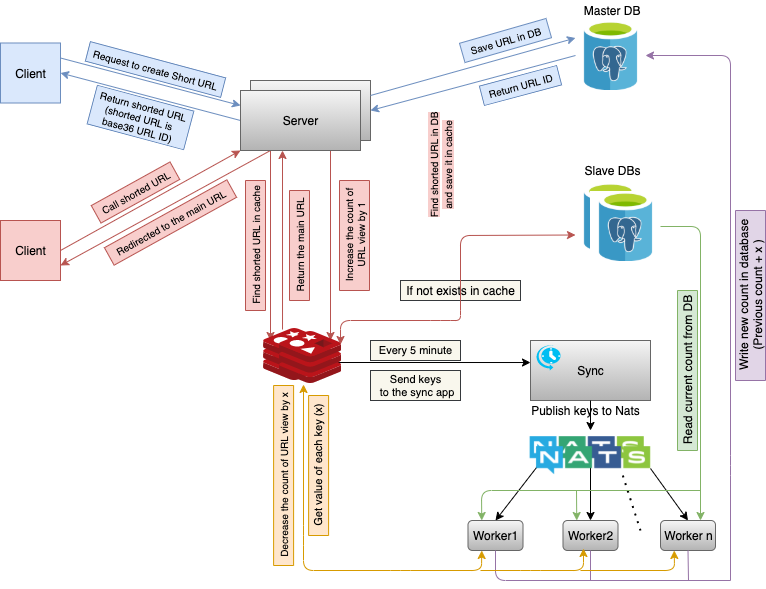

The diagram above was exported from draw.io. Its source (the exported page's mxGraphModel, read from the mxfile embedded in the PNG):
<mxGraphModel dx="706" dy="460" grid="1" gridSize="10" guides="1" tooltips="1" connect="1" arrows="1" fold="1" page="1" pageScale="1" pageWidth="827" pageHeight="1169" math="0" shadow="0">
  <root>
    <mxCell id="0" />
    <mxCell id="1" parent="0" />
    <mxCell id="D58T1FMPdYWyIxsWX4XD-1" value="" style="whiteSpace=wrap;html=1;aspect=fixed;fillColor=#dae8fc;strokeColor=#6c8ebf;" parent="1" vertex="1">
      <mxGeometry x="60" y="162.5" width="60" height="60" as="geometry" />
    </mxCell>
    <mxCell id="D58T1FMPdYWyIxsWX4XD-5" value="Client" style="text;html=1;resizable=0;autosize=1;align=center;verticalAlign=middle;points=[];fillColor=none;strokeColor=none;rounded=0;" parent="1" vertex="1">
      <mxGeometry x="65" y="182.5" width="50" height="20" as="geometry" />
    </mxCell>
    <mxCell id="D58T1FMPdYWyIxsWX4XD-17" value="" style="rounded=0;whiteSpace=wrap;html=1;fillColor=#f5f5f5;strokeColor=#666666;gradientColor=#b3b3b3;" parent="1" vertex="1">
      <mxGeometry x="590" y="460" width="120" height="60" as="geometry" />
    </mxCell>
    <mxCell id="D58T1FMPdYWyIxsWX4XD-20" value="&amp;nbsp;Master DB" style="text;html=1;resizable=0;autosize=1;align=center;verticalAlign=middle;points=[];fillColor=none;strokeColor=none;rounded=0;" parent="1" vertex="1">
      <mxGeometry x="630" y="120" width="80" height="20" as="geometry" />
    </mxCell>
    <mxCell id="D58T1FMPdYWyIxsWX4XD-21" value="Slave DBs" style="text;html=1;resizable=0;autosize=1;align=center;verticalAlign=middle;points=[];fillColor=none;strokeColor=none;rounded=0;" parent="1" vertex="1">
      <mxGeometry x="636.5" y="280" width="70" height="20" as="geometry" />
    </mxCell>
    <mxCell id="D58T1FMPdYWyIxsWX4XD-29" value="Request to create Short URL" style="text;html=1;resizable=0;autosize=1;align=center;verticalAlign=middle;points=[];fillColor=#dae8fc;strokeColor=#6c8ebf;rounded=0;rotation=15;fontSize=10;" parent="1" vertex="1">
      <mxGeometry x="145" y="179" width="140" height="20" as="geometry" />
    </mxCell>
    <mxCell id="D58T1FMPdYWyIxsWX4XD-32" value="Return shorted URL&lt;br&gt;(shorted URL is &lt;br&gt;base36 URL ID)" style="text;html=1;resizable=0;autosize=1;align=center;verticalAlign=middle;points=[];fillColor=#dae8fc;strokeColor=#6c8ebf;rounded=0;rotation=15;fontSize=10;" parent="1" vertex="1">
      <mxGeometry x="150" y="217" width="100" height="40" as="geometry" />
    </mxCell>
    <mxCell id="D58T1FMPdYWyIxsWX4XD-33" value="" style="endArrow=classic;html=1;entryX=1;entryY=0.5;entryDx=0;entryDy=0;fillColor=#dae8fc;strokeColor=#6c8ebf;exitX=0;exitY=0.5;exitDx=0;exitDy=0;" parent="1" source="D58T1FMPdYWyIxsWX4XD-100" target="D58T1FMPdYWyIxsWX4XD-1" edge="1">
      <mxGeometry width="50" height="50" relative="1" as="geometry">
        <mxPoint x="300" y="253" as="sourcePoint" />
        <mxPoint x="440" y="280" as="targetPoint" />
      </mxGeometry>
    </mxCell>
    <mxCell id="D58T1FMPdYWyIxsWX4XD-34" value="" style="endArrow=classic;html=1;exitX=1;exitY=0.25;exitDx=0;exitDy=0;fillColor=#dae8fc;strokeColor=#6c8ebf;entryX=0;entryY=0.25;entryDx=0;entryDy=0;" parent="1" source="D58T1FMPdYWyIxsWX4XD-1" target="D58T1FMPdYWyIxsWX4XD-100" edge="1">
      <mxGeometry width="50" height="50" relative="1" as="geometry">
        <mxPoint x="390" y="330" as="sourcePoint" />
        <mxPoint x="300" y="178" as="targetPoint" />
      </mxGeometry>
    </mxCell>
    <mxCell id="D58T1FMPdYWyIxsWX4XD-35" value="" style="whiteSpace=wrap;html=1;aspect=fixed;fillColor=#f8cecc;strokeColor=#b85450;" parent="1" vertex="1">
      <mxGeometry x="60" y="340" width="60" height="60" as="geometry" />
    </mxCell>
    <mxCell id="D58T1FMPdYWyIxsWX4XD-36" value="Client" style="text;html=1;resizable=0;autosize=1;align=center;verticalAlign=middle;points=[];fillColor=none;strokeColor=none;rounded=0;" parent="1" vertex="1">
      <mxGeometry x="65" y="360" width="50" height="20" as="geometry" />
    </mxCell>
    <mxCell id="D58T1FMPdYWyIxsWX4XD-37" value="" style="endArrow=classic;html=1;exitX=1;exitY=0.5;exitDx=0;exitDy=0;fillColor=#f8cecc;strokeColor=#b85450;entryX=0;entryY=1;entryDx=0;entryDy=0;" parent="1" source="D58T1FMPdYWyIxsWX4XD-35" target="D58T1FMPdYWyIxsWX4XD-100" edge="1">
      <mxGeometry width="50" height="50" relative="1" as="geometry">
        <mxPoint x="390" y="330" as="sourcePoint" />
        <mxPoint x="290" y="268" as="targetPoint" />
      </mxGeometry>
    </mxCell>
    <mxCell id="D58T1FMPdYWyIxsWX4XD-38" value="" style="endArrow=classic;html=1;entryX=1;entryY=0.75;entryDx=0;entryDy=0;fillColor=#f8cecc;strokeColor=#b85450;exitX=0.25;exitY=1;exitDx=0;exitDy=0;" parent="1" source="D58T1FMPdYWyIxsWX4XD-100" target="D58T1FMPdYWyIxsWX4XD-35" edge="1">
      <mxGeometry width="50" height="50" relative="1" as="geometry">
        <mxPoint x="290" y="283" as="sourcePoint" />
        <mxPoint x="440" y="280" as="targetPoint" />
      </mxGeometry>
    </mxCell>
    <mxCell id="D58T1FMPdYWyIxsWX4XD-39" value="" style="endArrow=classic;html=1;fillColor=#f8cecc;strokeColor=#b85450;exitX=0.25;exitY=1;exitDx=0;exitDy=0;" parent="1" source="D58T1FMPdYWyIxsWX4XD-100" edge="1">
      <mxGeometry width="50" height="50" relative="1" as="geometry">
        <mxPoint x="352" y="190" as="sourcePoint" />
        <mxPoint x="330" y="460" as="targetPoint" />
      </mxGeometry>
    </mxCell>
    <mxCell id="D58T1FMPdYWyIxsWX4XD-40" value="" style="endArrow=classic;html=1;fillColor=#f8cecc;strokeColor=#b85450;exitX=0.048;exitY=-0.038;exitDx=0;exitDy=0;exitPerimeter=0;" parent="1" source="D58T1FMPdYWyIxsWX4XD-113" edge="1">
      <mxGeometry width="50" height="50" relative="1" as="geometry">
        <mxPoint x="360" y="60" as="sourcePoint" />
        <mxPoint x="342" y="270" as="targetPoint" />
      </mxGeometry>
    </mxCell>
    <mxCell id="D58T1FMPdYWyIxsWX4XD-41" value="Call shorted URL" style="text;html=1;resizable=0;autosize=1;align=center;verticalAlign=middle;points=[];rounded=0;rotation=331;fillColor=#f8cecc;strokeColor=#b85450;fontSize=10;" parent="1" vertex="1">
      <mxGeometry x="150" y="302" width="90" height="20" as="geometry" />
    </mxCell>
    <mxCell id="D58T1FMPdYWyIxsWX4XD-42" value="Redirected to the main URL" style="text;html=1;resizable=0;autosize=1;align=center;verticalAlign=middle;points=[];rounded=0;rotation=331;fillColor=#f8cecc;strokeColor=#b85450;fontSize=10;" parent="1" vertex="1">
      <mxGeometry x="160" y="332" width="140" height="20" as="geometry" />
    </mxCell>
    <mxCell id="D58T1FMPdYWyIxsWX4XD-43" value="Find shorted URL in cache" style="text;html=1;resizable=0;autosize=1;align=center;verticalAlign=middle;points=[];fillColor=#f8cecc;strokeColor=#b85450;rounded=0;rotation=-90;fontSize=10;" parent="1" vertex="1">
      <mxGeometry x="250" y="355" width="130" height="20" as="geometry" />
    </mxCell>
    <mxCell id="D58T1FMPdYWyIxsWX4XD-44" value="Return the main URL" style="text;html=1;resizable=0;autosize=1;align=center;verticalAlign=middle;points=[];fillColor=#f8cecc;strokeColor=#b85450;rounded=0;rotation=-90;fontSize=10;" parent="1" vertex="1">
      <mxGeometry x="304" y="355" width="110" height="20" as="geometry" />
    </mxCell>
    <mxCell id="D58T1FMPdYWyIxsWX4XD-46" value="Sync" style="text;html=1;resizable=0;autosize=1;align=center;verticalAlign=middle;points=[];fillColor=none;strokeColor=none;rounded=0;" parent="1" vertex="1">
      <mxGeometry x="630" y="480" width="40" height="20" as="geometry" />
    </mxCell>
    <mxCell id="D58T1FMPdYWyIxsWX4XD-47" value="" style="endArrow=classic;html=1;exitX=0.75;exitY=1;exitDx=0;exitDy=0;fillColor=#f8cecc;strokeColor=#b85450;" parent="1" source="D58T1FMPdYWyIxsWX4XD-100" edge="1">
      <mxGeometry width="50" height="50" relative="1" as="geometry">
        <mxPoint x="380" y="282.5" as="sourcePoint" />
        <mxPoint x="390" y="460" as="targetPoint" />
      </mxGeometry>
    </mxCell>
    <mxCell id="D58T1FMPdYWyIxsWX4XD-48" value="Increase the count of&lt;br style=&quot;font-size: 10px;&quot;&gt;URL view&amp;nbsp;by 1" style="text;html=1;resizable=0;autosize=1;align=center;verticalAlign=middle;points=[];fillColor=#f8cecc;strokeColor=#b85450;rounded=0;rotation=-90;fontSize=10;" parent="1" vertex="1">
      <mxGeometry x="359" y="340" width="110" height="30" as="geometry" />
    </mxCell>
    <mxCell id="D58T1FMPdYWyIxsWX4XD-49" value="" style="endArrow=classic;html=1;entryX=0;entryY=0.367;entryDx=0;entryDy=0;entryPerimeter=0;" parent="1" target="D58T1FMPdYWyIxsWX4XD-17" edge="1">
      <mxGeometry width="50" height="50" relative="1" as="geometry">
        <mxPoint x="380" y="482" as="sourcePoint" />
        <mxPoint x="580" y="482" as="targetPoint" />
      </mxGeometry>
    </mxCell>
    <mxCell id="D58T1FMPdYWyIxsWX4XD-51" value="Every 5 minute" style="text;html=1;resizable=0;autosize=1;align=center;verticalAlign=middle;points=[];fillColor=#f9f7ed;rounded=0;fontSize=11;strokeColor=#36393d;" parent="1" vertex="1">
      <mxGeometry x="430" y="460" width="90" height="20" as="geometry" />
    </mxCell>
    <mxCell id="D58T1FMPdYWyIxsWX4XD-52" value="Send keys&lt;br style=&quot;font-size: 11px;&quot;&gt;&amp;nbsp;to the sync app" style="text;html=1;resizable=0;autosize=1;align=center;verticalAlign=middle;points=[];rounded=0;fontSize=11;fillColor=#f9f7ed;strokeColor=#36393d;" parent="1" vertex="1">
      <mxGeometry x="430" y="490" width="90" height="30" as="geometry" />
    </mxCell>
    <mxCell id="D58T1FMPdYWyIxsWX4XD-56" value="" style="endArrow=classic;html=1;exitX=0.5;exitY=1;exitDx=0;exitDy=0;" parent="1" source="D58T1FMPdYWyIxsWX4XD-17" edge="1">
      <mxGeometry width="50" height="50" relative="1" as="geometry">
        <mxPoint x="490" y="390" as="sourcePoint" />
        <mxPoint x="650" y="550" as="targetPoint" />
      </mxGeometry>
    </mxCell>
    <mxCell id="D58T1FMPdYWyIxsWX4XD-57" value="" style="endArrow=classic;html=1;fillColor=#e1d5e7;strokeColor=#9673a6;entryX=1;entryY=0.5;entryDx=0;entryDy=0;" parent="1" target="D58T1FMPdYWyIxsWX4XD-109" edge="1">
      <mxGeometry width="50" height="50" relative="1" as="geometry">
        <mxPoint x="790" y="700" as="sourcePoint" />
        <mxPoint x="722.03" y="183.82" as="targetPoint" />
        <Array as="points">
          <mxPoint x="790" y="585" />
          <mxPoint x="790" y="175" />
        </Array>
      </mxGeometry>
    </mxCell>
    <mxCell id="D58T1FMPdYWyIxsWX4XD-59" value="" style="rounded=1;whiteSpace=wrap;html=1;gradientColor=#b3b3b3;fillColor=#f5f5f5;strokeColor=#666666;" parent="1" vertex="1">
      <mxGeometry x="527.5" y="640" width="55" height="30" as="geometry" />
    </mxCell>
    <mxCell id="D58T1FMPdYWyIxsWX4XD-61" value="" style="rounded=1;whiteSpace=wrap;html=1;gradientColor=#b3b3b3;fillColor=#f5f5f5;strokeColor=#666666;" parent="1" vertex="1">
      <mxGeometry x="622.5" y="640" width="55" height="30" as="geometry" />
    </mxCell>
    <mxCell id="D58T1FMPdYWyIxsWX4XD-62" value="" style="rounded=1;whiteSpace=wrap;html=1;gradientColor=#b3b3b3;fillColor=#f5f5f5;strokeColor=#666666;" parent="1" vertex="1">
      <mxGeometry x="720" y="640" width="55" height="30" as="geometry" />
    </mxCell>
    <mxCell id="D58T1FMPdYWyIxsWX4XD-64" value="Worker1" style="text;html=1;resizable=0;autosize=1;align=center;verticalAlign=middle;points=[];rounded=0;" parent="1" vertex="1">
      <mxGeometry x="525" y="645" width="60" height="20" as="geometry" />
    </mxCell>
    <mxCell id="D58T1FMPdYWyIxsWX4XD-65" value="Worker n" style="text;html=1;resizable=0;autosize=1;align=center;verticalAlign=middle;points=[];fillColor=none;strokeColor=none;rounded=0;" parent="1" vertex="1">
      <mxGeometry x="717.5" y="645" width="60" height="20" as="geometry" />
    </mxCell>
    <mxCell id="D58T1FMPdYWyIxsWX4XD-66" value="Worker2" style="text;html=1;resizable=0;autosize=1;align=center;verticalAlign=middle;points=[];fillColor=none;strokeColor=none;rounded=0;" parent="1" vertex="1">
      <mxGeometry x="620" y="645" width="60" height="20" as="geometry" />
    </mxCell>
    <mxCell id="D58T1FMPdYWyIxsWX4XD-67" value="" style="endArrow=classic;html=1;exitX=0.07;exitY=1.038;exitDx=0;exitDy=0;entryX=0.5;entryY=0;entryDx=0;entryDy=0;exitPerimeter=0;" parent="1" source="D58T1FMPdYWyIxsWX4XD-115" target="D58T1FMPdYWyIxsWX4XD-59" edge="1">
      <mxGeometry width="50" height="50" relative="1" as="geometry">
        <mxPoint x="610" y="572.5" as="sourcePoint" />
        <mxPoint x="530" y="460" as="targetPoint" />
      </mxGeometry>
    </mxCell>
    <mxCell id="D58T1FMPdYWyIxsWX4XD-68" value="" style="endArrow=classic;html=1;entryX=0.5;entryY=0;entryDx=0;entryDy=0;" parent="1" target="D58T1FMPdYWyIxsWX4XD-61" edge="1">
      <mxGeometry width="50" height="50" relative="1" as="geometry">
        <mxPoint x="650" y="585" as="sourcePoint" />
        <mxPoint x="530" y="460" as="targetPoint" />
      </mxGeometry>
    </mxCell>
    <mxCell id="D58T1FMPdYWyIxsWX4XD-69" value="" style="endArrow=classic;html=1;entryX=0.5;entryY=0;entryDx=0;entryDy=0;" parent="1" target="D58T1FMPdYWyIxsWX4XD-62" edge="1">
      <mxGeometry width="50" height="50" relative="1" as="geometry">
        <mxPoint x="710" y="588" as="sourcePoint" />
        <mxPoint x="530" y="460" as="targetPoint" />
      </mxGeometry>
    </mxCell>
    <mxCell id="D58T1FMPdYWyIxsWX4XD-76" value="Write new count in database&lt;br&gt;(Previous count + x )" style="text;html=1;resizable=0;autosize=1;align=center;verticalAlign=middle;points=[];fillColor=#e1d5e7;strokeColor=#9673a6;rounded=0;rotation=-90;" parent="1" vertex="1">
      <mxGeometry x="725" y="400" width="170" height="30" as="geometry" />
    </mxCell>
    <mxCell id="D58T1FMPdYWyIxsWX4XD-77" value="" style="endArrow=none;html=1;exitX=0.5;exitY=1;exitDx=0;exitDy=0;fillColor=#e1d5e7;strokeColor=#9673a6;" parent="1" source="D58T1FMPdYWyIxsWX4XD-59" edge="1">
      <mxGeometry width="50" height="50" relative="1" as="geometry">
        <mxPoint x="560" y="730" as="sourcePoint" />
        <mxPoint x="790" y="700" as="targetPoint" />
        <Array as="points">
          <mxPoint x="555" y="700" />
        </Array>
      </mxGeometry>
    </mxCell>
    <mxCell id="D58T1FMPdYWyIxsWX4XD-78" value="" style="endArrow=none;html=1;exitX=0.5;exitY=1;exitDx=0;exitDy=0;fillColor=#e1d5e7;strokeColor=#9673a6;" parent="1" source="D58T1FMPdYWyIxsWX4XD-62" edge="1">
      <mxGeometry width="50" height="50" relative="1" as="geometry">
        <mxPoint x="480" y="510" as="sourcePoint" />
        <mxPoint x="748" y="700" as="targetPoint" />
      </mxGeometry>
    </mxCell>
    <mxCell id="D58T1FMPdYWyIxsWX4XD-79" value="" style="endArrow=none;html=1;exitX=0.5;exitY=1;exitDx=0;exitDy=0;fillColor=#e1d5e7;strokeColor=#9673a6;" parent="1" source="D58T1FMPdYWyIxsWX4XD-61" edge="1">
      <mxGeometry width="50" height="50" relative="1" as="geometry">
        <mxPoint x="480" y="510" as="sourcePoint" />
        <mxPoint x="650" y="700" as="targetPoint" />
      </mxGeometry>
    </mxCell>
    <mxCell id="D58T1FMPdYWyIxsWX4XD-82" value="" style="endArrow=none;dashed=1;html=1;dashPattern=1 3;strokeWidth=2;exitX=0.75;exitY=1;exitDx=0;exitDy=0;" parent="1" source="D58T1FMPdYWyIxsWX4XD-120" edge="1">
      <mxGeometry width="50" height="50" relative="1" as="geometry">
        <mxPoint x="670" y="595" as="sourcePoint" />
        <mxPoint x="700" y="650" as="targetPoint" />
      </mxGeometry>
    </mxCell>
    <mxCell id="D58T1FMPdYWyIxsWX4XD-83" value="" style="endArrow=classic;exitX=1;exitY=0.5;exitDx=0;exitDy=0;fillColor=#d5e8d4;strokeColor=#82b366;" parent="1" source="D58T1FMPdYWyIxsWX4XD-111" edge="1">
      <mxGeometry width="50" height="50" relative="1" as="geometry">
        <mxPoint x="703" y="341" as="sourcePoint" />
        <mxPoint x="760" y="640" as="targetPoint" />
        <Array as="points">
          <mxPoint x="760" y="346" />
        </Array>
      </mxGeometry>
    </mxCell>
    <mxCell id="D58T1FMPdYWyIxsWX4XD-87" value="Read current count from DB" style="text;html=1;resizable=0;autosize=1;align=center;verticalAlign=middle;points=[];fillColor=#d5e8d4;strokeColor=#82b366;rounded=0;rotation=-90;" parent="1" vertex="1">
      <mxGeometry x="667" y="480" width="160" height="20" as="geometry" />
    </mxCell>
    <mxCell id="D58T1FMPdYWyIxsWX4XD-91" value="Get value of each key (x)" style="text;html=1;resizable=0;autosize=1;align=center;verticalAlign=middle;points=[];fillColor=#ffe6cc;strokeColor=#d79b00;rounded=0;rotation=-90;fontSize=11;" parent="1" vertex="1">
      <mxGeometry x="308.1" y="575" width="140" height="20" as="geometry" />
    </mxCell>
    <mxCell id="D58T1FMPdYWyIxsWX4XD-92" value="Publish keys to Nats" style="text;html=1;resizable=0;autosize=1;align=center;verticalAlign=middle;points=[];fillColor=none;strokeColor=none;rounded=0;" parent="1" vertex="1">
      <mxGeometry x="585" y="520" width="120" height="20" as="geometry" />
    </mxCell>
    <mxCell id="D58T1FMPdYWyIxsWX4XD-99" value="" style="rounded=0;whiteSpace=wrap;html=1;gradientColor=#b3b3b3;fillColor=#f5f5f5;strokeColor=#666666;" parent="1" vertex="1">
      <mxGeometry x="310" y="200" width="120" height="60" as="geometry" />
    </mxCell>
    <mxCell id="D58T1FMPdYWyIxsWX4XD-100" value="" style="rounded=0;whiteSpace=wrap;html=1;gradientColor=#b3b3b3;fillColor=#f5f5f5;strokeColor=#666666;" parent="1" vertex="1">
      <mxGeometry x="300" y="210" width="120" height="60" as="geometry" />
    </mxCell>
    <mxCell id="D58T1FMPdYWyIxsWX4XD-104" value="Save URL in DB" style="text;html=1;resizable=0;autosize=1;align=center;verticalAlign=middle;points=[];fillColor=#dae8fc;strokeColor=#6c8ebf;rounded=0;rotation=344;fontSize=10;" parent="1" vertex="1">
      <mxGeometry x="520" y="150" width="90" height="20" as="geometry" />
    </mxCell>
    <mxCell id="D58T1FMPdYWyIxsWX4XD-105" value="Server" style="text;html=1;resizable=0;autosize=1;align=center;verticalAlign=middle;points=[];fillColor=none;strokeColor=none;rounded=0;" parent="1" vertex="1">
      <mxGeometry x="335" y="230" width="50" height="20" as="geometry" />
    </mxCell>
    <mxCell id="D58T1FMPdYWyIxsWX4XD-106" value="" style="aspect=fixed;html=1;points=[];align=center;image;fontSize=12;image=img/lib/mscae/Cache_Redis_Product.svg;" parent="1" vertex="1">
      <mxGeometry x="323.1" y="448" width="61.9" height="52" as="geometry" />
    </mxCell>
    <mxCell id="D58T1FMPdYWyIxsWX4XD-107" value="" style="verticalLabelPosition=bottom;html=1;verticalAlign=top;align=center;strokeColor=none;fillColor=#00BEF2;shape=mxgraph.azure.scheduler;pointerEvents=1;" parent="1" vertex="1">
      <mxGeometry x="595" y="464" width="25" height="26" as="geometry" />
    </mxCell>
    <mxCell id="D58T1FMPdYWyIxsWX4XD-109" value="" style="shape=image;imageAspect=0;aspect=fixed;verticalLabelPosition=bottom;verticalAlign=top;fontSize=11;image=data:image/png,(base64 omitted: 6828 chars);" parent="1" vertex="1">
      <mxGeometry x="635" y="140" width="70" height="70" as="geometry" />
    </mxCell>
    <mxCell id="D58T1FMPdYWyIxsWX4XD-110" value="" style="shape=image;imageAspect=0;aspect=fixed;verticalLabelPosition=bottom;verticalAlign=top;fontSize=11;image=data:image/png,(base64 omitted: 6828 chars);" parent="1" vertex="1">
      <mxGeometry x="635" y="302" width="70" height="70" as="geometry" />
    </mxCell>
    <mxCell id="D58T1FMPdYWyIxsWX4XD-111" value="" style="shape=image;imageAspect=0;aspect=fixed;verticalLabelPosition=bottom;verticalAlign=top;fontSize=11;image=data:image/png,(base64 omitted: 6828 chars);" parent="1" vertex="1">
      <mxGeometry x="650" y="311" width="70" height="70" as="geometry" />
    </mxCell>
    <mxCell id="D58T1FMPdYWyIxsWX4XD-113" value="" style="aspect=fixed;html=1;points=[];align=center;image;fontSize=12;image=img/lib/mscae/Cache_Redis_Product.svg;" parent="1" vertex="1">
      <mxGeometry x="339.05" y="451" width="61.9" height="52" as="geometry" />
    </mxCell>
    <mxCell id="D58T1FMPdYWyIxsWX4XD-115" value="" style="shape=image;imageAspect=0;aspect=fixed;verticalLabelPosition=bottom;verticalAlign=top;fontSize=11;image=data:image/png,(base64 omitted: 29248 chars);" parent="1" vertex="1">
      <mxGeometry x="588.5799999999999" y="555" width="116.42" height="30" as="geometry" />
    </mxCell>
    <mxCell id="D58T1FMPdYWyIxsWX4XD-116" value="" style="endArrow=classic;startArrow=classic;html=1;fontSize=11;exitX=0.387;exitY=1.019;exitDx=0;exitDy=0;exitPerimeter=0;entryX=0.25;entryY=1;entryDx=0;entryDy=0;fillColor=#ffe6cc;strokeColor=#d79b00;" parent="1" source="D58T1FMPdYWyIxsWX4XD-113" target="D58T1FMPdYWyIxsWX4XD-59" edge="1">
      <mxGeometry width="50" height="50" relative="1" as="geometry">
        <mxPoint x="490" y="590" as="sourcePoint" />
        <mxPoint x="570" y="690" as="targetPoint" />
        <Array as="points">
          <mxPoint x="363" y="655" />
          <mxPoint x="363" y="690" />
          <mxPoint x="460" y="690" />
          <mxPoint x="541" y="690" />
        </Array>
      </mxGeometry>
    </mxCell>
    <mxCell id="D58T1FMPdYWyIxsWX4XD-117" value="" style="endArrow=classic;html=1;fontSize=11;entryX=0.383;entryY=1.15;entryDx=0;entryDy=0;entryPerimeter=0;fillColor=#ffe6cc;strokeColor=#d79b00;" parent="1" target="D58T1FMPdYWyIxsWX4XD-66" edge="1">
      <mxGeometry width="50" height="50" relative="1" as="geometry">
        <mxPoint x="540" y="690" as="sourcePoint" />
        <mxPoint x="636" y="670" as="targetPoint" />
        <Array as="points">
          <mxPoint x="590" y="690" />
          <mxPoint x="643" y="690" />
        </Array>
      </mxGeometry>
    </mxCell>
    <mxCell id="D58T1FMPdYWyIxsWX4XD-118" value="" style="endArrow=classic;html=1;fontSize=11;entryX=0.25;entryY=1;entryDx=0;entryDy=0;fillColor=#ffe6cc;strokeColor=#d79b00;" parent="1" target="D58T1FMPdYWyIxsWX4XD-62" edge="1">
      <mxGeometry width="50" height="50" relative="1" as="geometry">
        <mxPoint x="640" y="690" as="sourcePoint" />
        <mxPoint x="770" y="680" as="targetPoint" />
        <Array as="points">
          <mxPoint x="734" y="690" />
        </Array>
      </mxGeometry>
    </mxCell>
    <mxCell id="D58T1FMPdYWyIxsWX4XD-119" value="Decrease the count of URL view by x" style="text;html=1;resizable=0;autosize=1;align=center;verticalAlign=middle;points=[];fillColor=#ffe6cc;strokeColor=#d79b00;rounded=0;fontSize=10;rotation=-90;" parent="1" vertex="1">
      <mxGeometry x="253.1" y="585" width="180" height="20" as="geometry" />
    </mxCell>
    <mxCell id="D58T1FMPdYWyIxsWX4XD-120" value="" style="shape=image;imageAspect=0;aspect=fixed;verticalLabelPosition=bottom;verticalAlign=top;fontSize=11;image=data:image/png,(base64 omitted: 29248 chars);" parent="1" vertex="1">
      <mxGeometry x="594.9999999999999" y="565" width="116.42" height="30" as="geometry" />
    </mxCell>
    <mxCell id="D58T1FMPdYWyIxsWX4XD-121" value="" style="endArrow=classic;html=1;fontSize=10;entryX=0.25;entryY=0;entryDx=0;entryDy=0;fillColor=#d5e8d4;strokeColor=#82b366;" parent="1" target="D58T1FMPdYWyIxsWX4XD-59" edge="1">
      <mxGeometry width="50" height="50" relative="1" as="geometry">
        <mxPoint x="760" y="610" as="sourcePoint" />
        <mxPoint x="630" y="500" as="targetPoint" />
        <Array as="points">
          <mxPoint x="541" y="610" />
        </Array>
      </mxGeometry>
    </mxCell>
    <mxCell id="D58T1FMPdYWyIxsWX4XD-122" value="" style="endArrow=classic;html=1;fontSize=10;entryX=0.25;entryY=0;entryDx=0;entryDy=0;fillColor=#d5e8d4;strokeColor=#82b366;" parent="1" target="D58T1FMPdYWyIxsWX4XD-61" edge="1">
      <mxGeometry width="50" height="50" relative="1" as="geometry">
        <mxPoint x="636" y="610" as="sourcePoint" />
        <mxPoint x="630" y="500" as="targetPoint" />
      </mxGeometry>
    </mxCell>
    <mxCell id="D58T1FMPdYWyIxsWX4XD-124" value="Return URL ID" style="text;html=1;resizable=0;autosize=1;align=center;verticalAlign=middle;points=[];fillColor=#dae8fc;strokeColor=#6c8ebf;rounded=0;fontSize=10;strokeWidth=1;rotation=-15;" parent="1" vertex="1">
      <mxGeometry x="540" y="195" width="80" height="20" as="geometry" />
    </mxCell>
    <mxCell id="HmIwq53dnGqBO9jmnhBB-5" value="&lt;span style=&quot;font-size: 10px ; background-color: rgb(248 , 206 , 204)&quot;&gt;Find shorted URL in DB&lt;br&gt;and save it in cache&lt;br&gt;&lt;/span&gt;" style="text;html=1;resizable=0;autosize=1;align=center;verticalAlign=middle;points=[];fillColor=none;strokeColor=none;rounded=0;rotation=-90;" parent="1" vertex="1">
      <mxGeometry x="440" y="270" width="120" height="30" as="geometry" />
    </mxCell>
    <mxCell id="HmIwq53dnGqBO9jmnhBB-7" value="If not exists in cache" style="text;html=1;resizable=0;autosize=1;align=center;verticalAlign=middle;points=[];fillColor=#f9f7ed;strokeColor=#36393d;rounded=0;" parent="1" vertex="1">
      <mxGeometry x="460" y="400" width="120" height="20" as="geometry" />
    </mxCell>
    <mxCell id="HmIwq53dnGqBO9jmnhBB-8" value="" style="endArrow=classic;startArrow=classic;html=1;entryX=0;entryY=0.75;entryDx=0;entryDy=0;fillColor=#f8cecc;strokeColor=#b85450;exitX=0.985;exitY=0.25;exitDx=0;exitDy=0;exitPerimeter=0;" parent="1" source="D58T1FMPdYWyIxsWX4XD-113" target="D58T1FMPdYWyIxsWX4XD-110" edge="1">
      <mxGeometry width="50" height="50" relative="1" as="geometry">
        <mxPoint x="380" y="40" as="sourcePoint" />
        <mxPoint x="520" y="360" as="targetPoint" />
        <Array as="points">
          <mxPoint x="400" y="440" />
          <mxPoint x="500" y="440" />
          <mxPoint x="520" y="440" />
          <mxPoint x="520" y="430" />
          <mxPoint x="520" y="355" />
        </Array>
      </mxGeometry>
    </mxCell>
    <mxCell id="HmIwq53dnGqBO9jmnhBB-9" value="" style="endArrow=classic;html=1;exitX=1;exitY=0.25;exitDx=0;exitDy=0;entryX=0;entryY=0.25;entryDx=0;entryDy=0;fillColor=#dae8fc;strokeColor=#6c8ebf;" parent="1" source="D58T1FMPdYWyIxsWX4XD-99" target="D58T1FMPdYWyIxsWX4XD-109" edge="1">
      <mxGeometry width="50" height="50" relative="1" as="geometry">
        <mxPoint x="370" y="260" as="sourcePoint" />
        <mxPoint x="600" y="160" as="targetPoint" />
      </mxGeometry>
    </mxCell>
    <mxCell id="HmIwq53dnGqBO9jmnhBB-10" value="" style="endArrow=classic;html=1;exitX=0;exitY=0.5;exitDx=0;exitDy=0;entryX=1;entryY=0.5;entryDx=0;entryDy=0;fillColor=#dae8fc;strokeColor=#6c8ebf;" parent="1" source="D58T1FMPdYWyIxsWX4XD-109" target="D58T1FMPdYWyIxsWX4XD-99" edge="1">
      <mxGeometry width="50" height="50" relative="1" as="geometry">
        <mxPoint x="370" y="260" as="sourcePoint" />
        <mxPoint x="420" y="210" as="targetPoint" />
      </mxGeometry>
    </mxCell>
  </root>
</mxGraphModel>